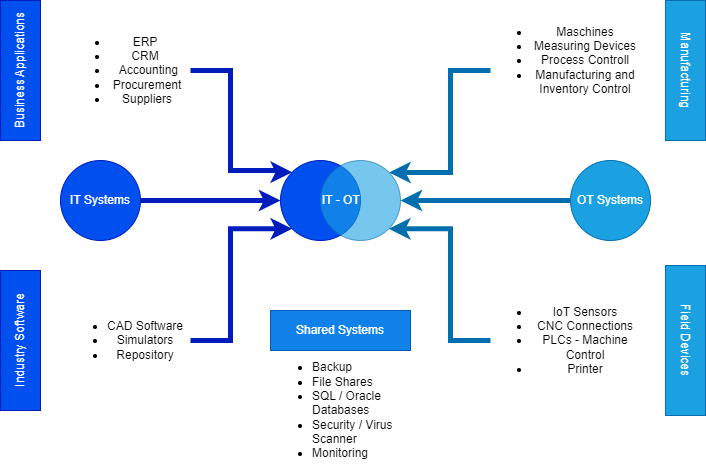

The diagram above was exported from draw.io. Its source (the exported page's mxGraphModel, read from the mxfile embedded in the PNG):
<mxGraphModel dx="1274" dy="700" grid="1" gridSize="10" guides="1" tooltips="1" connect="1" arrows="1" fold="1" page="1" pageScale="1" pageWidth="827" pageHeight="1169" math="0" shadow="0">
  <root>
    <mxCell id="0" />
    <mxCell id="1" parent="0" />
    <mxCell id="ewZklHwPCjPZcxD8gXOi-3" value="" style="ellipse;whiteSpace=wrap;html=1;aspect=fixed;fillColor=#0050ef;fontColor=#FFFFFF;strokeColor=#001DBC;labelPosition=center;verticalLabelPosition=middle;align=right;verticalAlign=middle;" parent="1" vertex="1">
      <mxGeometry x="380" y="760" width="80" height="80" as="geometry" />
    </mxCell>
    <mxCell id="ewZklHwPCjPZcxD8gXOi-4" value="OT Systems" style="ellipse;whiteSpace=wrap;html=1;aspect=fixed;fillColor=#1ba1e2;fontColor=#ffffff;strokeColor=#006EAF;" parent="1" vertex="1">
      <mxGeometry x="670" y="760" width="80" height="80" as="geometry" />
    </mxCell>
    <mxCell id="ewZklHwPCjPZcxD8gXOi-5" value="IT - OT" style="ellipse;whiteSpace=wrap;html=1;aspect=fixed;fillColor=#1ba1e2;fontColor=#ffffff;strokeColor=#006EAF;gradientColor=none;opacity=60;align=left;" parent="1" vertex="1">
      <mxGeometry x="420" y="760" width="80" height="80" as="geometry" />
    </mxCell>
    <mxCell id="ewZklHwPCjPZcxD8gXOi-6" value="IT Systems" style="ellipse;whiteSpace=wrap;html=1;aspect=fixed;fillColor=#0050ef;fontColor=#ffffff;strokeColor=#001DBC;labelPosition=center;verticalLabelPosition=middle;align=center;verticalAlign=middle;" parent="1" vertex="1">
      <mxGeometry x="160" y="760" width="80" height="80" as="geometry" />
    </mxCell>
    <mxCell id="ewZklHwPCjPZcxD8gXOi-7" value="Business Applications" style="rounded=0;whiteSpace=wrap;html=1;rotation=-90;fillColor=#0050ef;fontColor=#ffffff;strokeColor=#001DBC;" parent="1" vertex="1">
      <mxGeometry x="50" y="650" width="140" height="40" as="geometry" />
    </mxCell>
    <mxCell id="ewZklHwPCjPZcxD8gXOi-8" value="Industry Software" style="rounded=0;whiteSpace=wrap;html=1;rotation=-90;fillColor=#0050ef;fontColor=#ffffff;strokeColor=#001DBC;" parent="1" vertex="1">
      <mxGeometry x="50" y="920" width="140" height="40" as="geometry" />
    </mxCell>
    <mxCell id="ewZklHwPCjPZcxD8gXOi-9" value="&lt;ul&gt;&lt;li&gt;CAD Software&lt;/li&gt;&lt;li&gt;Simulators&lt;/li&gt;&lt;li&gt;Repository&lt;/li&gt;&lt;/ul&gt;" style="text;html=1;align=center;verticalAlign=middle;whiteSpace=wrap;rounded=0;" parent="1" vertex="1">
      <mxGeometry x="160" y="880" width="130" height="120" as="geometry" />
    </mxCell>
    <mxCell id="ewZklHwPCjPZcxD8gXOi-10" value="&lt;ul&gt;&lt;li&gt;ERP&lt;/li&gt;&lt;li&gt;CRM&lt;/li&gt;&lt;li style=&quot;padding-inline-start: 4px;&quot;&gt;&amp;nbsp;Accounting&lt;/li&gt;&lt;li style=&quot;padding-inline-start: 4px;&quot;&gt;Procurement&lt;/li&gt;&lt;li style=&quot;padding-inline-start: 4px;&quot;&gt;Suppliers&lt;/li&gt;&lt;/ul&gt;" style="text;html=1;align=center;verticalAlign=middle;whiteSpace=wrap;rounded=0;" parent="1" vertex="1">
      <mxGeometry x="160" y="610" width="130" height="120" as="geometry" />
    </mxCell>
    <mxCell id="ewZklHwPCjPZcxD8gXOi-12" value="" style="endArrow=classic;html=1;rounded=0;exitX=1;exitY=0.5;exitDx=0;exitDy=0;fillColor=#0050ef;strokeColor=#001DBC;strokeWidth=5;edgeStyle=orthogonalEdgeStyle;entryX=0;entryY=1;entryDx=0;entryDy=0;" parent="1" source="ewZklHwPCjPZcxD8gXOi-9" target="ewZklHwPCjPZcxD8gXOi-3" edge="1">
      <mxGeometry width="50" height="50" relative="1" as="geometry">
        <mxPoint x="560" y="830" as="sourcePoint" />
        <mxPoint x="610" y="780" as="targetPoint" />
        <Array as="points">
          <mxPoint x="330" y="940" />
          <mxPoint x="330" y="828" />
        </Array>
      </mxGeometry>
    </mxCell>
    <mxCell id="ewZklHwPCjPZcxD8gXOi-13" value="Field Devices" style="rounded=0;whiteSpace=wrap;html=1;rotation=90;fillColor=#1ba1e2;fontColor=#ffffff;strokeColor=#006EAF;" parent="1" vertex="1">
      <mxGeometry x="710" y="920" width="150" height="40" as="geometry" />
    </mxCell>
    <mxCell id="ewZklHwPCjPZcxD8gXOi-14" value="Manufacturing" style="rounded=0;whiteSpace=wrap;html=1;rotation=90;fillColor=#1ba1e2;fontColor=#ffffff;strokeColor=#006EAF;" parent="1" vertex="1">
      <mxGeometry x="715" y="650" width="140" height="40" as="geometry" />
    </mxCell>
    <mxCell id="ewZklHwPCjPZcxD8gXOi-15" value="&lt;ul&gt;&lt;li&gt;IoT Sensors&lt;/li&gt;&lt;li&gt;CNC Connections&lt;/li&gt;&lt;li&gt;PLCs - Machine Control&lt;/li&gt;&lt;li&gt;Printer&lt;/li&gt;&lt;/ul&gt;" style="text;html=1;align=center;verticalAlign=middle;whiteSpace=wrap;rounded=0;" parent="1" vertex="1">
      <mxGeometry x="590" y="880" width="150" height="120" as="geometry" />
    </mxCell>
    <mxCell id="ewZklHwPCjPZcxD8gXOi-16" value="&lt;ul&gt;&lt;li&gt;Maschines&lt;/li&gt;&lt;li&gt;Measuring Devices&lt;/li&gt;&lt;li&gt;Process Controll&lt;/li&gt;&lt;li&gt;Manufacturing and Inventory Control&lt;/li&gt;&lt;/ul&gt;" style="text;html=1;align=center;verticalAlign=middle;whiteSpace=wrap;rounded=0;" parent="1" vertex="1">
      <mxGeometry x="590" y="600" width="150" height="120" as="geometry" />
    </mxCell>
    <mxCell id="ewZklHwPCjPZcxD8gXOi-18" value="" style="endArrow=classic;html=1;rounded=0;exitX=1;exitY=0.5;exitDx=0;exitDy=0;fillColor=#0050ef;strokeColor=#001DBC;strokeWidth=5;edgeStyle=orthogonalEdgeStyle;entryX=0;entryY=0;entryDx=0;entryDy=0;" parent="1" source="ewZklHwPCjPZcxD8gXOi-10" target="ewZklHwPCjPZcxD8gXOi-3" edge="1">
      <mxGeometry width="50" height="50" relative="1" as="geometry">
        <mxPoint x="300" y="950" as="sourcePoint" />
        <mxPoint x="380" y="840" as="targetPoint" />
        <Array as="points">
          <mxPoint x="330" y="670" />
          <mxPoint x="330" y="770" />
          <mxPoint x="380" y="770" />
          <mxPoint x="380" y="772" />
        </Array>
      </mxGeometry>
    </mxCell>
    <mxCell id="ewZklHwPCjPZcxD8gXOi-19" value="" style="endArrow=classic;html=1;rounded=0;exitX=1;exitY=0.5;exitDx=0;exitDy=0;fillColor=#0050ef;strokeColor=#001DBC;strokeWidth=5;edgeStyle=orthogonalEdgeStyle;entryX=0;entryY=0.5;entryDx=0;entryDy=0;" parent="1" source="ewZklHwPCjPZcxD8gXOi-6" target="ewZklHwPCjPZcxD8gXOi-3" edge="1">
      <mxGeometry width="50" height="50" relative="1" as="geometry">
        <mxPoint x="300" y="950" as="sourcePoint" />
        <mxPoint x="370" y="840" as="targetPoint" />
        <Array as="points" />
      </mxGeometry>
    </mxCell>
    <mxCell id="ewZklHwPCjPZcxD8gXOi-20" value="" style="endArrow=classic;html=1;rounded=0;exitX=0;exitY=0.5;exitDx=0;exitDy=0;fillColor=#1ba1e2;strokeColor=#006EAF;strokeWidth=5;edgeStyle=orthogonalEdgeStyle;entryX=1;entryY=1;entryDx=0;entryDy=0;" parent="1" source="ewZklHwPCjPZcxD8gXOi-15" target="ewZklHwPCjPZcxD8gXOi-5" edge="1">
      <mxGeometry width="50" height="50" relative="1" as="geometry">
        <mxPoint x="520" y="972" as="sourcePoint" />
        <mxPoint x="622" y="860" as="targetPoint" />
        <Array as="points">
          <mxPoint x="550" y="940" />
          <mxPoint x="550" y="828" />
        </Array>
      </mxGeometry>
    </mxCell>
    <mxCell id="ewZklHwPCjPZcxD8gXOi-21" value="" style="endArrow=classic;html=1;rounded=0;fillColor=#1ba1e2;strokeColor=#006EAF;strokeWidth=5;edgeStyle=orthogonalEdgeStyle;" parent="1" source="ewZklHwPCjPZcxD8gXOi-16" target="ewZklHwPCjPZcxD8gXOi-5" edge="1">
      <mxGeometry width="50" height="50" relative="1" as="geometry">
        <mxPoint x="520" y="670" as="sourcePoint" />
        <mxPoint x="622" y="772" as="targetPoint" />
        <Array as="points">
          <mxPoint x="550" y="670" />
          <mxPoint x="550" y="772" />
        </Array>
      </mxGeometry>
    </mxCell>
    <mxCell id="ewZklHwPCjPZcxD8gXOi-22" value="" style="endArrow=classic;html=1;rounded=0;exitX=0;exitY=0.5;exitDx=0;exitDy=0;fillColor=#1ba1e2;strokeColor=#006EAF;strokeWidth=5;edgeStyle=orthogonalEdgeStyle;entryX=1;entryY=0.5;entryDx=0;entryDy=0;" parent="1" source="ewZklHwPCjPZcxD8gXOi-4" target="ewZklHwPCjPZcxD8gXOi-5" edge="1">
      <mxGeometry width="50" height="50" relative="1" as="geometry">
        <mxPoint x="410" y="715" as="sourcePoint" />
        <mxPoint x="550" y="715" as="targetPoint" />
        <Array as="points" />
      </mxGeometry>
    </mxCell>
    <mxCell id="ewZklHwPCjPZcxD8gXOi-23" value="" style="rounded=0;whiteSpace=wrap;html=1;rotation=0;fillColor=#0050ef;fontColor=#ffffff;strokeColor=#001DBC;" parent="1" vertex="1">
      <mxGeometry x="370" y="910" width="140" height="40" as="geometry" />
    </mxCell>
    <mxCell id="ewZklHwPCjPZcxD8gXOi-24" value="Shared Systems" style="rounded=0;whiteSpace=wrap;html=1;rotation=0;fillColor=#1ba1e2;fontColor=#ffffff;strokeColor=#006EAF;opacity=60;" parent="1" vertex="1">
      <mxGeometry x="370" y="910" width="140" height="40" as="geometry" />
    </mxCell>
    <mxCell id="ewZklHwPCjPZcxD8gXOi-25" value="&lt;ul&gt;&lt;li&gt;Backup&lt;/li&gt;&lt;li&gt;File Shares&lt;/li&gt;&lt;li&gt;SQL / Oracle Databases&lt;/li&gt;&lt;li&gt;Security / Virus Scanner&lt;/li&gt;&lt;li&gt;Monitoring&lt;/li&gt;&lt;/ul&gt;" style="text;html=1;align=left;verticalAlign=middle;whiteSpace=wrap;rounded=0;" parent="1" vertex="1">
      <mxGeometry x="370" y="960" width="140" height="100" as="geometry" />
    </mxCell>
  </root>
</mxGraphModel>